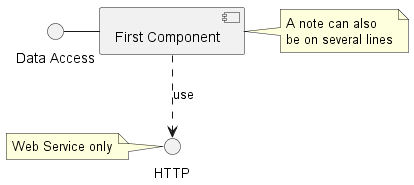

The diagram above was rendered by PlantUML. Its source (embedded in the PNG):
@startuml
interface "Data Access" as DA

DA - [First Component]
[First Component] ..> HTTP : use

note left of HTTP : Web Service only

note right of [First Component]
  A note can also
  be on several lines
end note
@enduml